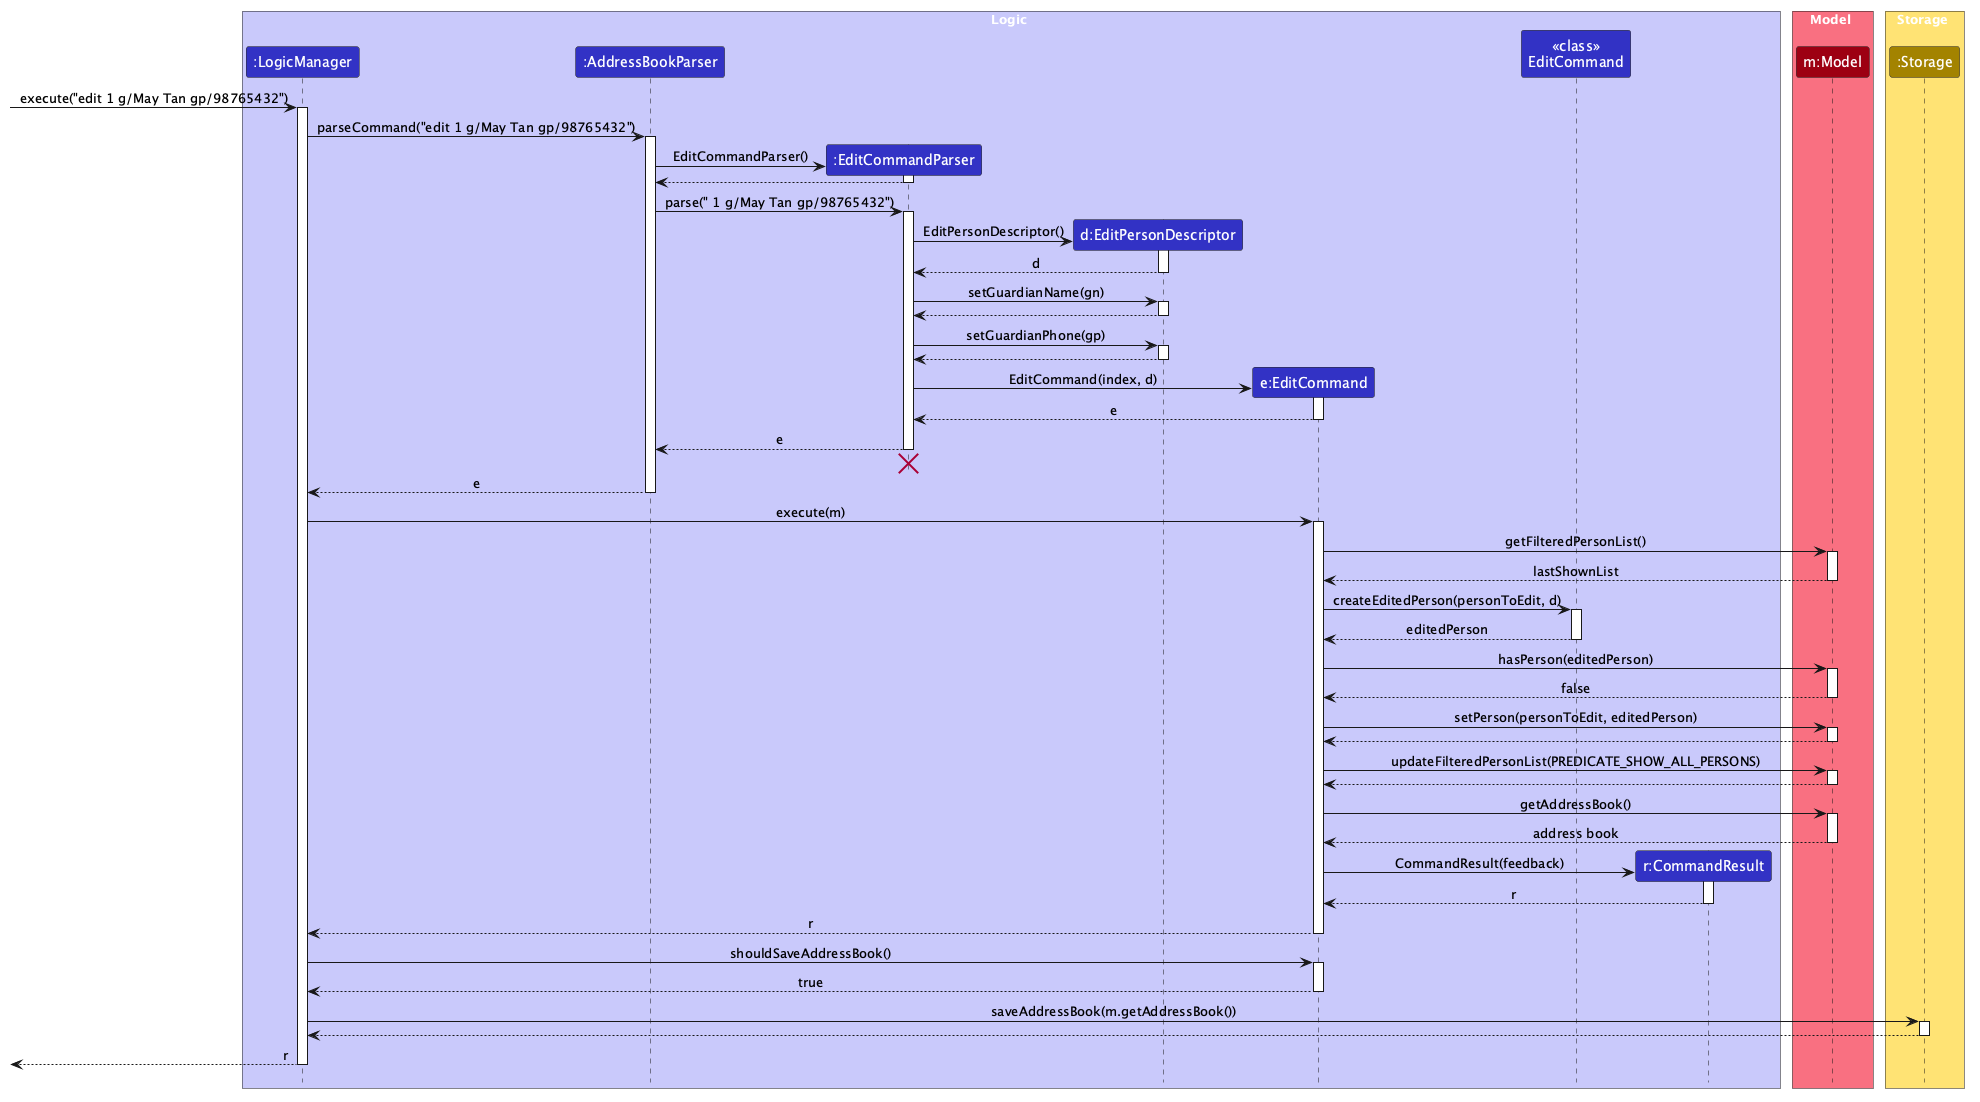

The diagram above was rendered by PlantUML. Its source (embedded in the PNG):
@startuml
!include style.puml
skinparam ArrowFontStyle plain

box Logic LOGIC_COLOR_T1
participant ":LogicManager" as LogicManager LOGIC_COLOR
participant ":AddressBookParser" as AddressBookParser LOGIC_COLOR
participant ":EditCommandParser" as EditCommandParser LOGIC_COLOR
participant "d:EditPersonDescriptor" as EditPersonDescriptor LOGIC_COLOR
participant "e:EditCommand" as EditCommand LOGIC_COLOR
'A participant without a colon is the class itself, which receives the static method call.
participant "<<class>>\nEditCommand" as EditClass LOGIC_COLOR
participant "r:CommandResult" as CommandResult LOGIC_COLOR
end box

box Model MODEL_COLOR_T1
participant "m:Model" as Model MODEL_COLOR
end box

box Storage STORAGE_COLOR_T1
participant ":Storage" as Storage STORAGE_COLOR
end box

[-> LogicManager : execute("edit 1 g/May Tan gp/98765432")
activate LogicManager

LogicManager -> AddressBookParser : parseCommand("edit 1 g/May Tan gp/98765432")
activate AddressBookParser

create EditCommandParser
AddressBookParser -> EditCommandParser : EditCommandParser()
activate EditCommandParser

EditCommandParser --> AddressBookParser
deactivate EditCommandParser

AddressBookParser -> EditCommandParser : parse(" 1 g/May Tan gp/98765432")
activate EditCommandParser

create EditPersonDescriptor
EditCommandParser -> EditPersonDescriptor : EditPersonDescriptor()
activate EditPersonDescriptor

EditPersonDescriptor --> EditCommandParser : d
deactivate EditPersonDescriptor

EditCommandParser -> EditPersonDescriptor : setGuardianName(gn)
activate EditPersonDescriptor
EditPersonDescriptor --> EditCommandParser
deactivate EditPersonDescriptor

EditCommandParser -> EditPersonDescriptor : setGuardianPhone(gp)
activate EditPersonDescriptor
EditPersonDescriptor --> EditCommandParser
deactivate EditPersonDescriptor

create EditCommand
EditCommandParser -> EditCommand : EditCommand(index, d)
activate EditCommand

EditCommand --> EditCommandParser : e
deactivate EditCommand

EditCommandParser --> AddressBookParser : e
deactivate EditCommandParser
'Hidden arrow to position the destroy marker below the end of the activation bar.
EditCommandParser -[hidden]-> AddressBookParser
destroy EditCommandParser

AddressBookParser --> LogicManager : e
deactivate AddressBookParser

LogicManager -> EditCommand : execute(m)
activate EditCommand

EditCommand -> Model : getFilteredPersonList()
activate Model

Model --> EditCommand : lastShownList
deactivate Model

EditCommand -> EditClass : createEditedPerson(personToEdit, d)
activate EditClass

EditClass --> EditCommand : editedPerson
deactivate EditClass

EditCommand -> Model : hasPerson(editedPerson)
activate Model

Model --> EditCommand : false
deactivate Model

EditCommand -> Model : setPerson(personToEdit, editedPerson)
activate Model

Model --> EditCommand
deactivate Model

EditCommand -> Model : updateFilteredPersonList(PREDICATE_SHOW_ALL_PERSONS)
activate Model

Model --> EditCommand
deactivate Model

EditCommand -> Model : getAddressBook()
activate Model

Model --> EditCommand : address book
deactivate Model

create CommandResult
EditCommand -> CommandResult : CommandResult(feedback)
activate CommandResult

CommandResult --> EditCommand : r
deactivate CommandResult

EditCommand --> LogicManager : r
deactivate EditCommand

LogicManager -> EditCommand : shouldSaveAddressBook()
activate EditCommand

EditCommand --> LogicManager : true
deactivate EditCommand

LogicManager -> Storage : saveAddressBook(m.getAddressBook())
activate Storage

Storage --> LogicManager
deactivate Storage

[<-- LogicManager : r
deactivate LogicManager
@enduml